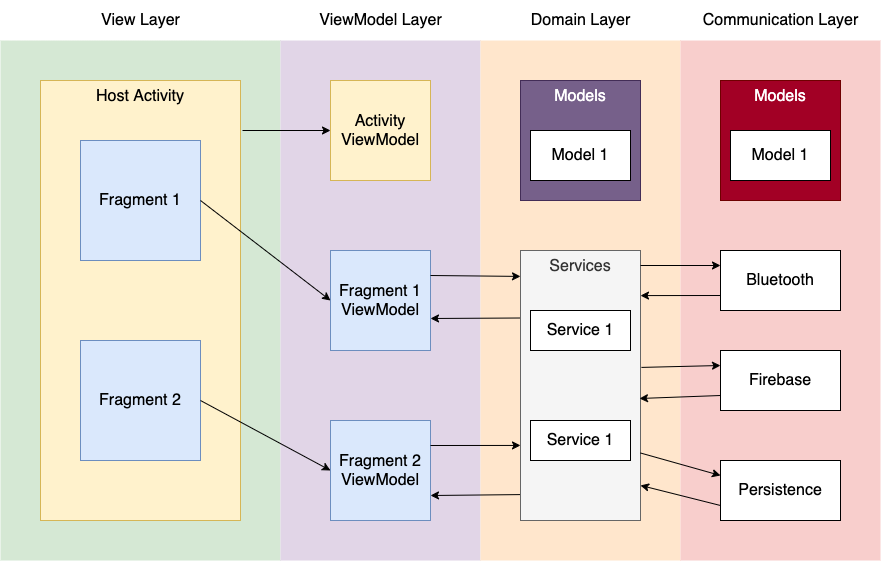

The diagram above was exported from draw.io. Its source (the exported page's mxGraphModel, read from the mxfile embedded in the PNG):
<mxGraphModel dx="2013" dy="875" grid="1" gridSize="10" guides="1" tooltips="1" connect="1" arrows="1" fold="1" page="1" pageScale="1" pageWidth="827" pageHeight="1169" math="0" shadow="0">
  <root>
    <mxCell id="0" />
    <mxCell id="1" parent="0" />
    <mxCell id="c1FzKVxmaUA1_bg7C62R-46" value="" style="rounded=0;whiteSpace=wrap;html=1;fontSize=16;strokeColor=none;" vertex="1" parent="1">
      <mxGeometry x="-120" width="880" height="40" as="geometry" />
    </mxCell>
    <mxCell id="c1FzKVxmaUA1_bg7C62R-9" value="" style="rounded=0;whiteSpace=wrap;html=1;fillColor=#d5e8d4;strokeColor=none;" vertex="1" parent="1">
      <mxGeometry x="-120" y="40" width="280" height="520" as="geometry" />
    </mxCell>
    <mxCell id="c1FzKVxmaUA1_bg7C62R-8" value="Host Activity" style="rounded=0;whiteSpace=wrap;html=1;verticalAlign=top;fontSize=16;fillColor=#fff2cc;strokeColor=#d6b656;" vertex="1" parent="1">
      <mxGeometry x="-80" y="80" width="200" height="440" as="geometry" />
    </mxCell>
    <mxCell id="c1FzKVxmaUA1_bg7C62R-10" value="View Layer" style="text;html=1;align=center;verticalAlign=middle;resizable=0;points=[];autosize=1;fontSize=16;" vertex="1" parent="1">
      <mxGeometry x="-25" y="10" width="90" height="20" as="geometry" />
    </mxCell>
    <mxCell id="c1FzKVxmaUA1_bg7C62R-11" value="Fragment 1" style="whiteSpace=wrap;html=1;aspect=fixed;fontSize=16;fillColor=#dae8fc;strokeColor=#6c8ebf;" vertex="1" parent="1">
      <mxGeometry x="-40" y="140" width="120" height="120" as="geometry" />
    </mxCell>
    <mxCell id="c1FzKVxmaUA1_bg7C62R-12" value="Fragment 2" style="whiteSpace=wrap;html=1;aspect=fixed;fontSize=16;fillColor=#dae8fc;strokeColor=#6c8ebf;" vertex="1" parent="1">
      <mxGeometry x="-40" y="340" width="120" height="120" as="geometry" />
    </mxCell>
    <mxCell id="c1FzKVxmaUA1_bg7C62R-13" value="" style="rounded=0;whiteSpace=wrap;html=1;fontSize=14;strokeColor=none;fillColor=#e1d5e7;" vertex="1" parent="1">
      <mxGeometry x="160" y="40" width="200" height="520" as="geometry" />
    </mxCell>
    <mxCell id="c1FzKVxmaUA1_bg7C62R-14" value="ViewModel Layer" style="text;html=1;align=center;verticalAlign=middle;resizable=0;points=[];autosize=1;fontSize=16;" vertex="1" parent="1">
      <mxGeometry x="190" y="10" width="140" height="20" as="geometry" />
    </mxCell>
    <mxCell id="c1FzKVxmaUA1_bg7C62R-15" value="Activity ViewModel" style="whiteSpace=wrap;html=1;aspect=fixed;fontSize=16;fillColor=#fff2cc;strokeColor=#d6b656;" vertex="1" parent="1">
      <mxGeometry x="210" y="80" width="100" height="100" as="geometry" />
    </mxCell>
    <mxCell id="c1FzKVxmaUA1_bg7C62R-16" value="Fragment 1 ViewModel" style="whiteSpace=wrap;html=1;aspect=fixed;fontSize=16;fillColor=#dae8fc;strokeColor=#6c8ebf;" vertex="1" parent="1">
      <mxGeometry x="210" y="250" width="100" height="100" as="geometry" />
    </mxCell>
    <mxCell id="c1FzKVxmaUA1_bg7C62R-17" value="Fragment 2 ViewModel" style="whiteSpace=wrap;html=1;aspect=fixed;fontSize=16;fillColor=#dae8fc;strokeColor=#6c8ebf;" vertex="1" parent="1">
      <mxGeometry x="210" y="420" width="100" height="100" as="geometry" />
    </mxCell>
    <mxCell id="c1FzKVxmaUA1_bg7C62R-18" style="rounded=0;orthogonalLoop=1;jettySize=auto;html=1;entryX=0;entryY=0.5;entryDx=0;entryDy=0;fontSize=16;" edge="1" parent="1" target="c1FzKVxmaUA1_bg7C62R-15">
      <mxGeometry relative="1" as="geometry">
        <mxPoint x="122" y="130" as="sourcePoint" />
      </mxGeometry>
    </mxCell>
    <mxCell id="c1FzKVxmaUA1_bg7C62R-19" style="edgeStyle=none;rounded=0;orthogonalLoop=1;jettySize=auto;html=1;exitX=1;exitY=0.5;exitDx=0;exitDy=0;entryX=0;entryY=0.5;entryDx=0;entryDy=0;fontSize=16;" edge="1" parent="1" source="c1FzKVxmaUA1_bg7C62R-11" target="c1FzKVxmaUA1_bg7C62R-16">
      <mxGeometry relative="1" as="geometry" />
    </mxCell>
    <mxCell id="c1FzKVxmaUA1_bg7C62R-20" style="edgeStyle=none;rounded=0;orthogonalLoop=1;jettySize=auto;html=1;exitX=1;exitY=0.5;exitDx=0;exitDy=0;entryX=0;entryY=0.5;entryDx=0;entryDy=0;fontSize=16;" edge="1" parent="1" source="c1FzKVxmaUA1_bg7C62R-12" target="c1FzKVxmaUA1_bg7C62R-17">
      <mxGeometry relative="1" as="geometry" />
    </mxCell>
    <mxCell id="c1FzKVxmaUA1_bg7C62R-21" value="" style="rounded=0;whiteSpace=wrap;html=1;fontSize=16;fillColor=#ffe6cc;strokeColor=none;" vertex="1" parent="1">
      <mxGeometry x="360" y="40" width="200" height="520" as="geometry" />
    </mxCell>
    <mxCell id="c1FzKVxmaUA1_bg7C62R-22" value="Domain Layer" style="text;html=1;align=center;verticalAlign=middle;resizable=0;points=[];autosize=1;fontSize=16;" vertex="1" parent="1">
      <mxGeometry x="400" y="10" width="120" height="20" as="geometry" />
    </mxCell>
    <mxCell id="c1FzKVxmaUA1_bg7C62R-27" style="edgeStyle=none;rounded=0;orthogonalLoop=1;jettySize=auto;html=1;exitX=0;exitY=0.25;exitDx=0;exitDy=0;entryX=1;entryY=0.68;entryDx=0;entryDy=0;entryPerimeter=0;fontSize=16;" edge="1" parent="1" source="c1FzKVxmaUA1_bg7C62R-23" target="c1FzKVxmaUA1_bg7C62R-16">
      <mxGeometry relative="1" as="geometry" />
    </mxCell>
    <mxCell id="c1FzKVxmaUA1_bg7C62R-29" style="edgeStyle=none;rounded=0;orthogonalLoop=1;jettySize=auto;html=1;exitX=0.008;exitY=0.904;exitDx=0;exitDy=0;entryX=1;entryY=0.75;entryDx=0;entryDy=0;fontSize=16;exitPerimeter=0;" edge="1" parent="1" source="c1FzKVxmaUA1_bg7C62R-23" target="c1FzKVxmaUA1_bg7C62R-17">
      <mxGeometry relative="1" as="geometry" />
    </mxCell>
    <mxCell id="c1FzKVxmaUA1_bg7C62R-23" value="Services" style="rounded=0;whiteSpace=wrap;html=1;fontSize=16;fillColor=#f5f5f5;strokeColor=#666666;fontColor=#333333;verticalAlign=top;" vertex="1" parent="1">
      <mxGeometry x="400" y="250" width="120" height="270" as="geometry" />
    </mxCell>
    <mxCell id="c1FzKVxmaUA1_bg7C62R-24" value="Service 1" style="rounded=0;whiteSpace=wrap;html=1;fontSize=16;" vertex="1" parent="1">
      <mxGeometry x="410" y="310" width="100" height="40" as="geometry" />
    </mxCell>
    <mxCell id="c1FzKVxmaUA1_bg7C62R-25" value="Service 1" style="rounded=0;whiteSpace=wrap;html=1;fontSize=16;" vertex="1" parent="1">
      <mxGeometry x="410" y="420" width="100" height="40" as="geometry" />
    </mxCell>
    <mxCell id="c1FzKVxmaUA1_bg7C62R-26" style="edgeStyle=none;rounded=0;orthogonalLoop=1;jettySize=auto;html=1;exitX=1;exitY=0.25;exitDx=0;exitDy=0;entryX=0;entryY=0.096;entryDx=0;entryDy=0;entryPerimeter=0;fontSize=16;" edge="1" parent="1" source="c1FzKVxmaUA1_bg7C62R-16" target="c1FzKVxmaUA1_bg7C62R-23">
      <mxGeometry relative="1" as="geometry" />
    </mxCell>
    <mxCell id="c1FzKVxmaUA1_bg7C62R-28" style="edgeStyle=none;rounded=0;orthogonalLoop=1;jettySize=auto;html=1;exitX=1;exitY=0.25;exitDx=0;exitDy=0;entryX=0;entryY=0.722;entryDx=0;entryDy=0;entryPerimeter=0;fontSize=16;" edge="1" parent="1" source="c1FzKVxmaUA1_bg7C62R-17" target="c1FzKVxmaUA1_bg7C62R-23">
      <mxGeometry relative="1" as="geometry" />
    </mxCell>
    <mxCell id="c1FzKVxmaUA1_bg7C62R-30" value="Models" style="rounded=0;whiteSpace=wrap;html=1;fontSize=16;verticalAlign=top;fillColor=#76608a;strokeColor=#432D57;fontColor=#ffffff;" vertex="1" parent="1">
      <mxGeometry x="400" y="80" width="120" height="120" as="geometry" />
    </mxCell>
    <mxCell id="c1FzKVxmaUA1_bg7C62R-31" value="Model 1" style="rounded=0;whiteSpace=wrap;html=1;fontSize=16;" vertex="1" parent="1">
      <mxGeometry x="410" y="130" width="100" height="50" as="geometry" />
    </mxCell>
    <mxCell id="c1FzKVxmaUA1_bg7C62R-32" value="" style="rounded=0;whiteSpace=wrap;html=1;fontSize=16;fillColor=#f8cecc;strokeColor=none;" vertex="1" parent="1">
      <mxGeometry x="560" y="40" width="200" height="520" as="geometry" />
    </mxCell>
    <mxCell id="c1FzKVxmaUA1_bg7C62R-33" value="Communication Layer" style="text;html=1;align=center;verticalAlign=middle;resizable=0;points=[];autosize=1;fontSize=16;" vertex="1" parent="1">
      <mxGeometry x="575" y="10" width="170" height="20" as="geometry" />
    </mxCell>
    <mxCell id="c1FzKVxmaUA1_bg7C62R-34" value="Models" style="rounded=0;whiteSpace=wrap;html=1;fontSize=16;verticalAlign=top;fillColor=#a20025;strokeColor=#6F0000;fontColor=#ffffff;" vertex="1" parent="1">
      <mxGeometry x="600" y="80" width="120" height="120" as="geometry" />
    </mxCell>
    <mxCell id="c1FzKVxmaUA1_bg7C62R-35" value="Model 1" style="rounded=0;whiteSpace=wrap;html=1;fontSize=16;" vertex="1" parent="1">
      <mxGeometry x="610" y="130" width="100" height="50" as="geometry" />
    </mxCell>
    <mxCell id="c1FzKVxmaUA1_bg7C62R-45" style="edgeStyle=none;rounded=0;orthogonalLoop=1;jettySize=auto;html=1;exitX=0;exitY=0.75;exitDx=0;exitDy=0;entryX=1;entryY=0.167;entryDx=0;entryDy=0;entryPerimeter=0;fontSize=16;" edge="1" parent="1" source="c1FzKVxmaUA1_bg7C62R-37" target="c1FzKVxmaUA1_bg7C62R-23">
      <mxGeometry relative="1" as="geometry" />
    </mxCell>
    <mxCell id="c1FzKVxmaUA1_bg7C62R-37" value="Bluetooth" style="rounded=0;whiteSpace=wrap;html=1;fontSize=16;" vertex="1" parent="1">
      <mxGeometry x="600" y="250" width="120" height="60" as="geometry" />
    </mxCell>
    <mxCell id="c1FzKVxmaUA1_bg7C62R-43" style="edgeStyle=none;rounded=0;orthogonalLoop=1;jettySize=auto;html=1;exitX=0;exitY=0.75;exitDx=0;exitDy=0;fontSize=16;" edge="1" parent="1" source="c1FzKVxmaUA1_bg7C62R-38">
      <mxGeometry relative="1" as="geometry">
        <mxPoint x="519" y="398" as="targetPoint" />
      </mxGeometry>
    </mxCell>
    <mxCell id="c1FzKVxmaUA1_bg7C62R-38" value="Firebase" style="rounded=0;whiteSpace=wrap;html=1;fontSize=16;" vertex="1" parent="1">
      <mxGeometry x="600" y="350" width="120" height="60" as="geometry" />
    </mxCell>
    <mxCell id="c1FzKVxmaUA1_bg7C62R-41" style="edgeStyle=none;rounded=0;orthogonalLoop=1;jettySize=auto;html=1;exitX=0;exitY=0.75;exitDx=0;exitDy=0;entryX=1;entryY=0.87;entryDx=0;entryDy=0;entryPerimeter=0;fontSize=16;" edge="1" parent="1" source="c1FzKVxmaUA1_bg7C62R-39" target="c1FzKVxmaUA1_bg7C62R-23">
      <mxGeometry relative="1" as="geometry" />
    </mxCell>
    <mxCell id="c1FzKVxmaUA1_bg7C62R-39" value="Persistence" style="rounded=0;whiteSpace=wrap;html=1;fontSize=16;" vertex="1" parent="1">
      <mxGeometry x="600" y="460" width="120" height="60" as="geometry" />
    </mxCell>
    <mxCell id="c1FzKVxmaUA1_bg7C62R-40" style="edgeStyle=none;rounded=0;orthogonalLoop=1;jettySize=auto;html=1;exitX=1;exitY=0.75;exitDx=0;exitDy=0;entryX=0;entryY=0.25;entryDx=0;entryDy=0;fontSize=16;" edge="1" parent="1" source="c1FzKVxmaUA1_bg7C62R-23" target="c1FzKVxmaUA1_bg7C62R-39">
      <mxGeometry relative="1" as="geometry" />
    </mxCell>
    <mxCell id="c1FzKVxmaUA1_bg7C62R-42" style="edgeStyle=none;rounded=0;orthogonalLoop=1;jettySize=auto;html=1;exitX=1.008;exitY=0.433;exitDx=0;exitDy=0;entryX=0;entryY=0.25;entryDx=0;entryDy=0;fontSize=16;exitPerimeter=0;" edge="1" parent="1" source="c1FzKVxmaUA1_bg7C62R-23" target="c1FzKVxmaUA1_bg7C62R-38">
      <mxGeometry relative="1" as="geometry" />
    </mxCell>
    <mxCell id="c1FzKVxmaUA1_bg7C62R-44" style="edgeStyle=none;rounded=0;orthogonalLoop=1;jettySize=auto;html=1;entryX=0;entryY=0.25;entryDx=0;entryDy=0;fontSize=16;" edge="1" parent="1" target="c1FzKVxmaUA1_bg7C62R-37">
      <mxGeometry relative="1" as="geometry">
        <mxPoint x="520" y="265" as="sourcePoint" />
      </mxGeometry>
    </mxCell>
  </root>
</mxGraphModel>